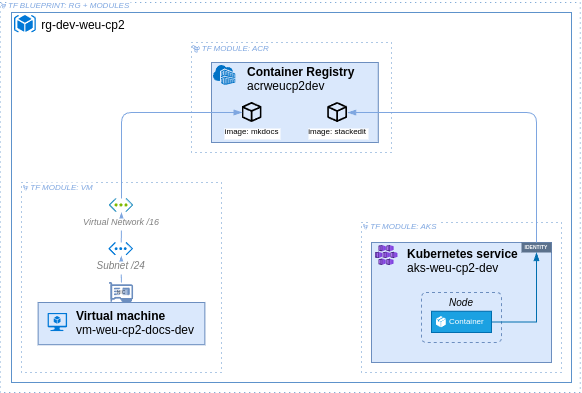

The diagram above was exported from draw.io. Its source (the exported page's mxGraphModel, read from the mxfile embedded in the PNG):
<mxGraphModel dx="1430" dy="578" grid="1" gridSize="10" guides="1" tooltips="1" connect="1" arrows="1" fold="1" page="1" pageScale="1" pageWidth="827" pageHeight="1169" math="0" shadow="0">
  <root>
    <mxCell id="0" />
    <mxCell id="1" parent="0" />
    <mxCell id="GWrWn9XJocTz9Qf3CFix-83" value="" style="group" parent="1" vertex="1" connectable="0">
      <mxGeometry x="148.75" y="120" width="580" height="390" as="geometry" />
    </mxCell>
    <mxCell id="GWrWn9XJocTz9Qf3CFix-84" value="" style="rounded=0;whiteSpace=wrap;html=1;fillColor=none;strokeColor=light-dark(#5d92cb, #2a7ed3);dashed=1;fontStyle=2;fontColor=#7EA6E0;fontSize=8;verticalAlign=top;align=left;dashPattern=1 4;strokeWidth=1;spacing=0;spacingTop=-2;spacingLeft=2;" parent="GWrWn9XJocTz9Qf3CFix-83" vertex="1">
      <mxGeometry width="580" height="390" as="geometry" />
    </mxCell>
    <mxCell id="GWrWn9XJocTz9Qf3CFix-85" value="TF BLUEPRINT: RG + MODULES" style="shape=image;verticalLabelPosition=middle;labelBackgroundColor=default;verticalAlign=middle;aspect=fixed;imageAspect=0;editableCssRules=.*;image=data:image/svg+xml,(base64 omitted: 3024 chars);rounded=0;dashed=1;dashPattern=1 4;strokeColor=#7EA6E0;strokeWidth=1;align=left;spacingLeft=2;spacingTop=-2;spacing=0;fontFamily=Helvetica;fontSize=8;fontColor=#7EA6E0;fontStyle=2;fillColor=none;labelPosition=right;" parent="GWrWn9XJocTz9Qf3CFix-83" vertex="1">
      <mxGeometry x="0.8787878787878789" y="1.0833333333333333" width="5.36842105263158" height="5.56842105263158" as="geometry" />
    </mxCell>
    <mxCell id="GWrWn9XJocTz9Qf3CFix-5" value="" style="rounded=0;whiteSpace=wrap;html=1;fillColor=none;strokeColor=light-dark(#5d92cb, #2a7ed3);" parent="1" vertex="1">
      <mxGeometry x="160" y="130" width="560" height="370" as="geometry" />
    </mxCell>
    <mxCell id="GWrWn9XJocTz9Qf3CFix-4" value=" rg-dev-weu-cp2" style="shape=image;verticalLabelPosition=middle;labelBackgroundColor=default;verticalAlign=middle;aspect=fixed;imageAspect=0;editableCssRules=.*;image=data:image/svg+xml,(base64 omitted: 2520 chars);labelPosition=right;align=left;" parent="1" vertex="1">
      <mxGeometry x="163" y="133" width="21.88" height="17.5" as="geometry" />
    </mxCell>
    <mxCell id="GWrWn9XJocTz9Qf3CFix-17" value="" style="group" parent="1" vertex="1" connectable="0">
      <mxGeometry x="170" y="300" width="200" height="190" as="geometry" />
    </mxCell>
    <mxCell id="GWrWn9XJocTz9Qf3CFix-6" value="" style="rounded=0;whiteSpace=wrap;html=1;fillColor=none;strokeColor=light-dark(#5d92cb, #2a7ed3);dashed=1;fontStyle=2;fontColor=#7EA6E0;fontSize=8;verticalAlign=top;align=left;dashPattern=1 4;strokeWidth=1;spacing=0;spacingTop=-2;spacingLeft=2;" parent="GWrWn9XJocTz9Qf3CFix-17" vertex="1">
      <mxGeometry width="200" height="190" as="geometry" />
    </mxCell>
    <mxCell id="GWrWn9XJocTz9Qf3CFix-16" value="TF MODULE: VM" style="shape=image;verticalLabelPosition=middle;labelBackgroundColor=default;verticalAlign=middle;aspect=fixed;imageAspect=0;editableCssRules=.*;image=data:image/svg+xml,(base64 omitted: 3024 chars);rounded=0;dashed=1;dashPattern=1 4;strokeColor=#7EA6E0;strokeWidth=1;align=left;spacingLeft=2;spacingTop=-2;spacing=0;fontFamily=Helvetica;fontSize=8;fontColor=#7EA6E0;fontStyle=2;fillColor=none;labelPosition=right;" parent="GWrWn9XJocTz9Qf3CFix-17" vertex="1">
      <mxGeometry x="1.878787878787879" y="3" width="5.36842105263158" height="5.56842105263158" as="geometry" />
    </mxCell>
    <mxCell id="GWrWn9XJocTz9Qf3CFix-46" value="" style="group" parent="GWrWn9XJocTz9Qf3CFix-17" vertex="1" connectable="0">
      <mxGeometry x="16.616666666666674" y="119.99666666666667" width="166.76" height="42.22222222222222" as="geometry" />
    </mxCell>
    <mxCell id="GWrWn9XJocTz9Qf3CFix-47" value="&lt;b&gt;Virtual machine&lt;/b&gt;&lt;div style=&quot;padding-left: 0px; padding-right: 0px;&quot;&gt;vm-weu-cp2-docs-dev&lt;/div&gt;" style="rounded=0;whiteSpace=wrap;html=1;verticalAlign=top;labelPosition=center;verticalLabelPosition=middle;align=left;fillColor=#dae8fc;strokeColor=#6c8ebf;spacingRight=4;spacingLeft=36;" parent="GWrWn9XJocTz9Qf3CFix-46" vertex="1">
      <mxGeometry width="166.76" height="42.22222222222222" as="geometry" />
    </mxCell>
    <mxCell id="GWrWn9XJocTz9Qf3CFix-48" value="" style="shape=image;verticalLabelPosition=bottom;labelBackgroundColor=default;verticalAlign=top;aspect=fixed;imageAspect=0;editableCssRules=.*;image=data:image/svg+xml,(base64 omitted: 1140 chars);" parent="GWrWn9XJocTz9Qf3CFix-46" vertex="1">
      <mxGeometry x="9.80941176470588" y="10.555555555555555" width="19.833333333333336" height="18.666666666666668" as="geometry" />
    </mxCell>
    <mxCell id="GWrWn9XJocTz9Qf3CFix-62" style="edgeStyle=orthogonalEdgeStyle;rounded=1;orthogonalLoop=1;jettySize=auto;html=1;entryX=0.5;entryY=0;entryDx=0;entryDy=0;strokeColor=#7EA6E0;align=center;verticalAlign=middle;fontFamily=Helvetica;fontSize=11;fontColor=default;labelBackgroundColor=default;endArrow=none;endFill=1;curved=0;startArrow=blockThin;startFill=1;" parent="GWrWn9XJocTz9Qf3CFix-17" source="GWrWn9XJocTz9Qf3CFix-53" target="GWrWn9XJocTz9Qf3CFix-58" edge="1">
      <mxGeometry relative="1" as="geometry" />
    </mxCell>
    <mxCell id="GWrWn9XJocTz9Qf3CFix-53" value="Subnet /24" style="shape=image;verticalLabelPosition=bottom;labelBackgroundColor=default;verticalAlign=top;aspect=fixed;imageAspect=0;editableCssRules=.*;image=data:image/svg+xml,(base64 omitted: 1188 chars);fillStyle=auto;strokeColor=default;align=center;spacingLeft=0;fontFamily=Helvetica;fontSize=10;fontColor=#808080;fontStyle=2;fillColor=default;labelPosition=center;spacing=0;" parent="GWrWn9XJocTz9Qf3CFix-17" vertex="1">
      <mxGeometry x="87.2" y="60" width="25" height="13.33" as="geometry" />
    </mxCell>
    <mxCell id="GWrWn9XJocTz9Qf3CFix-61" style="edgeStyle=orthogonalEdgeStyle;rounded=1;orthogonalLoop=1;jettySize=auto;html=1;entryX=0.5;entryY=0;entryDx=0;entryDy=0;strokeColor=#7EA6E0;align=center;verticalAlign=middle;fontFamily=Helvetica;fontSize=11;fontColor=default;labelBackgroundColor=default;endArrow=none;endFill=1;curved=0;startArrow=blockThin;startFill=1;" parent="GWrWn9XJocTz9Qf3CFix-17" source="GWrWn9XJocTz9Qf3CFix-50" target="GWrWn9XJocTz9Qf3CFix-53" edge="1">
      <mxGeometry relative="1" as="geometry" />
    </mxCell>
    <mxCell id="GWrWn9XJocTz9Qf3CFix-50" value="Virtual Network /16" style="shape=image;verticalLabelPosition=bottom;labelBackgroundColor=default;verticalAlign=top;aspect=fixed;imageAspect=0;editableCssRules=.*;image=data:image/svg+xml,(base64 omitted: 1860 chars);labelPosition=center;align=center;fontStyle=2;spacingLeft=0;fontColor=#808080;fontSize=9;spacing=0;" parent="GWrWn9XJocTz9Qf3CFix-17" vertex="1">
      <mxGeometry x="87.75" y="16" width="24.5" height="14" as="geometry" />
    </mxCell>
    <mxCell id="GWrWn9XJocTz9Qf3CFix-58" value="NIC" style="shape=image;verticalLabelPosition=middle;labelBackgroundColor=default;verticalAlign=middle;aspect=fixed;imageAspect=0;editableCssRules=.*;image=data:image/svg+xml,(base64 omitted: 1708 chars);fontSize=5;spacing=0;spacingTop=0;labelPosition=center;align=center;fontColor=default;fontStyle=1;textOpacity=40;" parent="GWrWn9XJocTz9Qf3CFix-17" vertex="1">
      <mxGeometry x="87.74666666666667" y="99.99666666666668" width="24.45" height="20" as="geometry" />
    </mxCell>
    <mxCell id="GWrWn9XJocTz9Qf3CFix-23" value="" style="rounded=0;whiteSpace=wrap;html=1;fillColor=none;strokeColor=light-dark(#5d92cb, #2a7ed3);dashed=1;fontStyle=2;fontColor=#7EA6E0;fontSize=8;verticalAlign=top;align=left;dashPattern=1 4;strokeWidth=1;spacing=0;spacingTop=-2;spacingLeft=2;" parent="1" vertex="1">
      <mxGeometry x="340" y="160" width="200" height="110" as="geometry" />
    </mxCell>
    <mxCell id="GWrWn9XJocTz9Qf3CFix-24" value="TF MODULE: ACR" style="shape=image;verticalLabelPosition=middle;labelBackgroundColor=default;verticalAlign=middle;aspect=fixed;imageAspect=0;editableCssRules=.*;image=data:image/svg+xml,(base64 omitted: 3024 chars);rounded=0;dashed=1;dashPattern=1 4;strokeColor=#7EA6E0;strokeWidth=1;align=left;spacingLeft=2;spacingTop=-2;spacing=0;fontFamily=Helvetica;fontSize=8;fontColor=#7EA6E0;fontStyle=2;fillColor=none;labelPosition=right;" parent="1" vertex="1">
      <mxGeometry x="341.23030303030305" y="162.99947368421053" width="7.515789473684211" height="7.795789473684211" as="geometry" />
    </mxCell>
    <mxCell id="GWrWn9XJocTz9Qf3CFix-42" value="" style="group" parent="1" vertex="1" connectable="0">
      <mxGeometry x="360" y="180" width="166.76" height="80" as="geometry" />
    </mxCell>
    <mxCell id="GWrWn9XJocTz9Qf3CFix-43" value="&lt;div style=&quot;padding-left: 0px; padding-right: 0px;&quot;&gt;&lt;b style=&quot;text-align: right;&quot;&gt;Container Registry&lt;/b&gt;&lt;/div&gt;&lt;div&gt;&lt;span style=&quot;text-align: right;&quot;&gt;acrweucp2dev&lt;/span&gt;&lt;/div&gt;" style="rounded=0;whiteSpace=wrap;html=1;verticalAlign=top;labelPosition=center;verticalLabelPosition=middle;align=left;fillColor=#dae8fc;strokeColor=#6c8ebf;spacingRight=4;spacingLeft=36;spacing=0;spacingTop=-2;" parent="GWrWn9XJocTz9Qf3CFix-42" vertex="1">
      <mxGeometry width="166.76" height="80" as="geometry" />
    </mxCell>
    <mxCell id="GWrWn9XJocTz9Qf3CFix-45" value="" style="shape=image;verticalLabelPosition=bottom;labelBackgroundColor=default;verticalAlign=top;aspect=fixed;imageAspect=0;editableCssRules=.*;image=data:image/svg+xml,(base64 omitted: 1968 chars);" parent="GWrWn9XJocTz9Qf3CFix-42" vertex="1">
      <mxGeometry x="2" y="3" width="22.5" height="20" as="geometry" />
    </mxCell>
    <mxCell id="GWrWn9XJocTz9Qf3CFix-69" value="image: mkdocs" style="shape=image;verticalLabelPosition=bottom;labelBackgroundColor=light-dark(#FFFFFF,#EDEDED);verticalAlign=top;aspect=fixed;imageAspect=0;editableCssRules=.*;image=data:image/svg+xml,(base64 omitted: 1320 chars);fontSize=8;fontColor=#000000;spacing=0;fontStyle=0;imageBackground=light-dark(rgba(0, 0, 0, 0), #ededed);" parent="GWrWn9XJocTz9Qf3CFix-42" vertex="1">
      <mxGeometry x="30.63" y="40" width="20" height="20" as="geometry" />
    </mxCell>
    <mxCell id="DIanIQk7sC7gUrvFX2bO-2" value="image: stackedit" style="shape=image;verticalLabelPosition=bottom;labelBackgroundColor=light-dark(#FFFFFF,#EDEDED);verticalAlign=top;aspect=fixed;imageAspect=0;editableCssRules=.*;image=data:image/svg+xml,(base64 omitted: 1320 chars);fontSize=8;fontColor=#000000;spacing=0;fontStyle=0;imageBackground=light-dark(rgba(0, 0, 0, 0), #ededed);" vertex="1" parent="GWrWn9XJocTz9Qf3CFix-42">
      <mxGeometry x="116.13" y="40" width="20" height="20" as="geometry" />
    </mxCell>
    <mxCell id="GWrWn9XJocTz9Qf3CFix-60" style="edgeStyle=orthogonalEdgeStyle;rounded=1;orthogonalLoop=1;jettySize=auto;html=1;exitX=0;exitY=0.5;exitDx=0;exitDy=0;entryX=0.5;entryY=0;entryDx=0;entryDy=0;strokeColor=#7EA6E0;endArrow=none;endFill=1;curved=0;startFill=1;startArrow=blockThin;" parent="1" source="GWrWn9XJocTz9Qf3CFix-69" target="GWrWn9XJocTz9Qf3CFix-50" edge="1">
      <mxGeometry relative="1" as="geometry" />
    </mxCell>
    <mxCell id="DIanIQk7sC7gUrvFX2bO-3" value="" style="group" vertex="1" connectable="0" parent="1">
      <mxGeometry x="510" y="300" width="200" height="190" as="geometry" />
    </mxCell>
    <mxCell id="DIanIQk7sC7gUrvFX2bO-4" value="" style="rounded=0;whiteSpace=wrap;html=1;fillColor=none;strokeColor=light-dark(#5d92cb, #2a7ed3);dashed=1;fontStyle=2;fontColor=#7EA6E0;fontSize=8;verticalAlign=top;align=left;dashPattern=1 4;strokeWidth=1;spacing=0;spacingTop=-2;spacingLeft=2;" vertex="1" parent="DIanIQk7sC7gUrvFX2bO-3">
      <mxGeometry y="40" width="200" height="150" as="geometry" />
    </mxCell>
    <mxCell id="DIanIQk7sC7gUrvFX2bO-5" value="TF MODULE: AKS" style="shape=image;verticalLabelPosition=middle;labelBackgroundColor=default;verticalAlign=middle;aspect=fixed;imageAspect=0;editableCssRules=.*;image=data:image/svg+xml,(base64 omitted: 3024 chars);rounded=0;dashed=1;dashPattern=1 4;strokeColor=#7EA6E0;strokeWidth=1;align=left;spacingLeft=2;spacingTop=-2;spacing=0;fontFamily=Helvetica;fontSize=8;fontColor=#7EA6E0;fontStyle=2;fillColor=none;labelPosition=right;" vertex="1" parent="DIanIQk7sC7gUrvFX2bO-3">
      <mxGeometry x="1.878787878787879" y="42" width="5.36842105263158" height="5.56842105263158" as="geometry" />
    </mxCell>
    <mxCell id="DIanIQk7sC7gUrvFX2bO-14" value="" style="group" vertex="1" connectable="0" parent="DIanIQk7sC7gUrvFX2bO-3">
      <mxGeometry x="10" y="20" width="180" height="160" as="geometry" />
    </mxCell>
    <mxCell id="DIanIQk7sC7gUrvFX2bO-15" value="&lt;div style=&quot;padding-left: 0px; padding-right: 0px;&quot;&gt;&lt;b&gt;Kubernetes service&lt;/b&gt;&lt;/div&gt;&lt;div style=&quot;padding-left: 0px; padding-right: 0px;&quot;&gt;aks-weu-cp2-dev&lt;/div&gt;" style="rounded=0;whiteSpace=wrap;html=1;verticalAlign=top;labelPosition=center;verticalLabelPosition=middle;align=left;fillColor=#dae8fc;strokeColor=#6c8ebf;spacingRight=4;spacingLeft=36;spacing=0;" vertex="1" parent="DIanIQk7sC7gUrvFX2bO-14">
      <mxGeometry y="40" width="180" height="120" as="geometry" />
    </mxCell>
    <mxCell id="DIanIQk7sC7gUrvFX2bO-19" value="Node" style="rounded=1;whiteSpace=wrap;html=1;dashed=1;arcSize=9;fillColor=none;strokeColor=#6c8ebf;fontStyle=2;verticalAlign=top;align=center;spacing=0;fontSize=10;" vertex="1" parent="DIanIQk7sC7gUrvFX2bO-14">
      <mxGeometry x="50" y="90" width="80" height="50" as="geometry" />
    </mxCell>
    <mxCell id="DIanIQk7sC7gUrvFX2bO-22" value="" style="group" vertex="1" connectable="0" parent="DIanIQk7sC7gUrvFX2bO-14">
      <mxGeometry x="60" y="108.75" width="70" height="37.920000000000016" as="geometry" />
    </mxCell>
    <mxCell id="DIanIQk7sC7gUrvFX2bO-20" value="Container" style="rounded=0;whiteSpace=wrap;html=1;fillColor=#1ba1e2;fontColor=#ffffff;strokeColor=#006EAF;fontSize=8;align=left;spacingLeft=16;" vertex="1" parent="DIanIQk7sC7gUrvFX2bO-22">
      <mxGeometry width="60" height="21.25" as="geometry" />
    </mxCell>
    <mxCell id="DIanIQk7sC7gUrvFX2bO-23" value="" style="shape=image;verticalLabelPosition=bottom;labelBackgroundColor=default;verticalAlign=top;aspect=fixed;imageAspect=0;editableCssRules=.*;image=data:image/svg+xml,(base64 omitted: 1120 chars);" vertex="1" parent="DIanIQk7sC7gUrvFX2bO-22">
      <mxGeometry x="5" y="5.25" width="9.89" height="11.37" as="geometry" />
    </mxCell>
    <mxCell id="DIanIQk7sC7gUrvFX2bO-24" value="" style="image;aspect=fixed;html=1;points=[];align=center;fontSize=12;image=img/lib/azure2/compute/Kubernetes_Services.svg;" vertex="1" parent="DIanIQk7sC7gUrvFX2bO-14">
      <mxGeometry x="4" y="43" width="22.67" height="20" as="geometry" />
    </mxCell>
    <mxCell id="DIanIQk7sC7gUrvFX2bO-25" value="IDENTITY" style="rounded=0;whiteSpace=wrap;html=1;strokeColor=none;fillColor=#5B718C;fontColor=#FFFFFF;fontSize=5;spacing=0;spacingTop=-2;fontStyle=1" vertex="1" parent="DIanIQk7sC7gUrvFX2bO-14">
      <mxGeometry x="150" y="40" width="30" height="10" as="geometry" />
    </mxCell>
    <mxCell id="DIanIQk7sC7gUrvFX2bO-26" style="edgeStyle=orthogonalEdgeStyle;rounded=0;orthogonalLoop=1;jettySize=auto;html=1;entryX=0.5;entryY=1;entryDx=0;entryDy=0;strokeColor=#006EAF;align=left;verticalAlign=middle;spacingLeft=16;fontFamily=Helvetica;fontSize=8;fontColor=#ffffff;fillColor=#1ba1e2;endArrow=blockThin;endFill=1;" edge="1" parent="DIanIQk7sC7gUrvFX2bO-14" source="DIanIQk7sC7gUrvFX2bO-20" target="DIanIQk7sC7gUrvFX2bO-25">
      <mxGeometry relative="1" as="geometry" />
    </mxCell>
    <mxCell id="DIanIQk7sC7gUrvFX2bO-27" style="edgeStyle=orthogonalEdgeStyle;rounded=1;orthogonalLoop=1;jettySize=auto;html=1;entryX=1;entryY=0.5;entryDx=0;entryDy=0;exitX=0.5;exitY=0;exitDx=0;exitDy=0;strokeColor=#7EA6E0;align=center;verticalAlign=middle;fontFamily=Helvetica;fontSize=11;fontColor=default;labelBackgroundColor=default;startArrow=none;startFill=0;endArrow=blockThin;endFill=1;curved=0;" edge="1" parent="1" source="DIanIQk7sC7gUrvFX2bO-25" target="DIanIQk7sC7gUrvFX2bO-2">
      <mxGeometry relative="1" as="geometry" />
    </mxCell>
  </root>
</mxGraphModel>